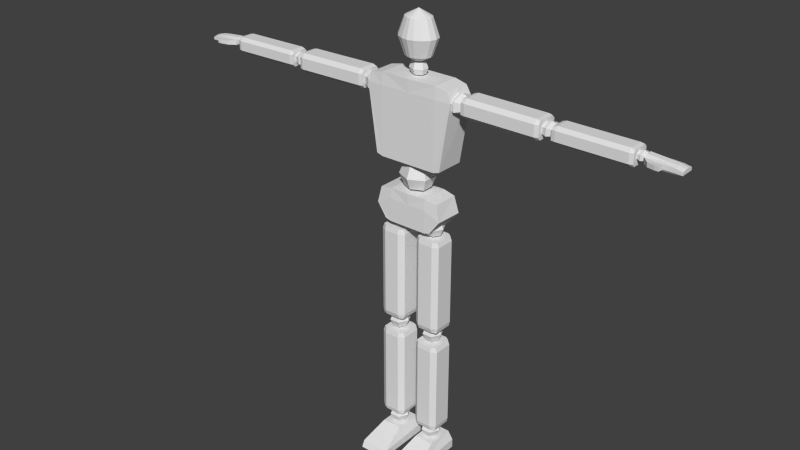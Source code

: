 # Source: player_Idle_Flying.blend  (saved by Blender 2.75.0; exported with 4.5.12 LTS)
import bpy
from mathutils import Matrix  # noqa: F401  (used for matrix-valued properties, if any)

bpy.ops.wm.read_factory_settings(use_empty=True)
scene = bpy.context.scene
scene.name = 'Scene'

# ---- collections
col_collection_1 = bpy.data.collections.new('Collection 1'); scene.collection.children.link(col_collection_1)

# ---- world
world_world = bpy.data.worlds.new('World'); scene.world = world_world
world_world.color = (0.05088, 0.05088, 0.05088)
world_world.use_sun_shadow = False
world_world.sun_shadow_jitter_overblur = 0.0
world_world.cycles.sampling_method = 'MANUAL'
world_world.cycles.sample_map_resolution = 256

# ---- meshes
me_cube_001 = bpy.data.meshes.new('Cube.001')
me_cube_001.from_pydata([(0.7825, -0.9343, -0.9238), (0.9234, -0.8996, 0.7404), (0.7825, -0.2791, -0.9238), (0.9234, -0.3141, 0.7404), (0.6446, -0.2926, 0.7966), (0.6446, -0.9343, -0.9667), (0.6446, -0.2791, -0.9667), (0.6446, -0.916, 0.7966), (1.028, -0.2935, 0.5309), (1.009, -0.9184, 0.5309), (0.6446, -0.9343, 0.5309), (0.6446, -0.2791, 0.5309), (0.2528, -0.4832, -1.038), (0.3422, -0.4327, -1.286), (0.2528, -0.4832, -1.533), (0.2505, -0.731, -1.038), (0.3389, -0.7831, -1.286), (0.2505, -0.731, -1.533), (0.1359, -0.5467, 1.063), (0.1718, -0.5226, 0.946), (0.1359, -0.5467, 0.8287), (0.1349, -0.6647, 1.063), (0.1705, -0.6896, 0.946), (0.1349, -0.6647, 0.8287), (0.5643, -0.9343, -2.311), (0.7022, -0.8996, -1.658), (0.5643, -0.2791, -2.311), (0.7022, -0.3141, -1.658), (0.4293, -0.2926, -1.607), (0.4293, -0.9343, -2.35), (0.4293, -0.2791, -2.35), (0.4293, -0.916, -1.607), (0.8044, -0.2935, -2.017), (0.786, -0.9184, -2.017), (0.4293, -0.9343, -1.847), (0.4293, -0.2791, -1.847), (0.2884, -0.6006, -2.161), (0.2241, -0.6006, -2.316), (0.2884, -0.6006, -2.471), (0.4436, -0.6006, -2.536), (0.366, -0.4465, -2.161), (0.3338, -0.3826, -2.316), (0.366, -0.4465, -2.471), (0.5213, -0.4465, -2.161), (0.5534, -0.3826, -2.316), (0.5213, -0.4465, -2.471), (0.5989, -0.6006, -2.161), (0.6632, -0.6006, -2.316), (0.5989, -0.6006, -2.471), (0.6922, -0.4085, -2.519), (0.5213, -0.7547, -2.161), (0.5534, -0.8186, -2.316), (0.5213, -0.7547, -2.471), (0.7115, -0.4085, -4.653), (0.4436, -0.6006, -2.097), (0.366, -0.7547, -2.161), (0.3338, -0.8186, -2.316), (0.366, -0.7547, -2.471), (0.6922, -0.8304, -2.519), (0.7115, -0.8304, -4.653), (0.1887, -0.3903, -2.519), (0.185, -0.3903, -4.653), (0.1887, -0.8159, -2.519), (0.185, -0.8159, -4.653), (0.6104, -0.8743, -4.653), (0.6104, -0.8888, -2.519), (0.6104, -0.3273, -4.653), (0.6104, -0.3536, -2.519), (0.2743, -0.8888, -2.519), (0.2743, -0.3273, -4.653), (0.2743, -0.8743, -4.653), (0.2743, -0.3536, -2.519), (0.7349, -0.8304, -2.627), (0.7349, -0.4085, -2.627), (0.158, -0.3903, -2.627), (0.158, -0.8159, -2.627), (0.6104, -0.3065, -2.627), (0.6104, -0.9092, -2.627), (0.2743, -0.3065, -2.627), (0.2743, -0.9092, -2.627), (0.7349, -0.8304, -4.549), (0.7349, -0.4085, -4.549), (0.158, -0.3903, -4.549), (0.6104, -0.3065, -4.549), (0.6104, -0.9092, -4.549), (0.2743, -0.3065, -4.549), (0.2743, -0.9092, -4.549), (0.158, -0.8159, -4.549), (0.2326, -0.8983, -7.494), (0.1375, -1.555, -7.906), (0.2884, -0.6006, -4.656), (0.2241, -0.6006, -4.812), (0.2884, -0.6006, -4.967), (0.4436, -0.6006, -5.031), (0.366, -0.4465, -4.656), (0.3338, -0.3826, -4.812), (0.366, -0.4465, -4.967), (0.5213, -0.4465, -4.656), (0.5534, -0.3826, -4.812), (0.5213, -0.4465, -4.967), (0.5989, -0.6006, -4.656), (0.6632, -0.6006, -4.812), (0.5989, -0.6006, -4.967), (0.6922, -0.4085, -5.014), (0.5213, -0.7547, -4.656), (0.5534, -0.8186, -4.812), (0.5213, -0.7547, -4.967), (0.7115, -0.4085, -7.148), (0.4436, -0.6006, -4.592), (0.366, -0.7547, -4.656), (0.3338, -0.8186, -4.812), (0.366, -0.7547, -4.967), (0.6922, -0.8304, -5.014), (0.7115, -0.8304, -7.148), (0.1887, -0.3903, -5.014), (0.185, -0.3903, -7.148), (0.1887, -0.8159, -5.014), (0.185, -0.8159, -7.148), (0.6104, -0.8743, -7.148), (0.6104, -0.8888, -5.014), (0.6104, -0.3273, -7.148), (0.6104, -0.3536, -5.014), (0.2743, -0.8888, -5.014), (0.2743, -0.3273, -7.148), (0.2743, -0.8743, -7.148), (0.2743, -0.3536, -5.014), (0.7349, -0.8304, -5.123), (0.7349, -0.4085, -5.123), (0.158, -0.3903, -5.123), (0.158, -0.8159, -5.123), (0.6104, -0.3065, -5.123), (0.6104, -0.9092, -5.123), (0.2743, -0.3065, -5.123), (0.2743, -0.9092, -5.123), (0.7349, -0.8304, -7.044), (0.7349, -0.4085, -7.044), (0.158, -0.3903, -7.044), (0.6104, -0.3065, -7.044), (0.6104, -0.9092, -7.044), (0.2743, -0.3065, -7.044), (0.2743, -0.9092, -7.044), (0.158, -0.8159, -7.044), (0.2906, -0.6023, -7.148), (0.2263, -0.6023, -7.303), (0.2906, -0.6023, -7.459), (0.4458, -0.6023, -7.523), (0.3682, -0.4482, -7.148), (0.336, -0.3844, -7.303), (0.3682, -0.4482, -7.459), (0.5234, -0.4482, -7.148), (0.5556, -0.3844, -7.303), (0.5234, -0.4482, -7.459), (0.6011, -0.6023, -7.148), (0.6654, -0.6023, -7.303), (0.6011, -0.6023, -7.459), (0.5234, -0.7565, -7.148), (0.5556, -0.8203, -7.303), (0.5234, -0.7565, -7.459), (0.4458, -0.6023, -7.084), (0.3682, -0.7565, -7.148), (0.336, -0.8203, -7.303), (0.3682, -0.7565, -7.459), (0.1375, -0.2616, -7.906), (0.2326, -0.2934, -7.494), (0.7741, -1.555, -7.906), (0.6789, -0.8983, -7.494), (0.7741, -0.2616, -7.906), (0.6789, -0.2934, -7.494), (0.1375, -1.483, -7.762), (0.1375, -0.2616, -7.7), (0.7741, -0.2616, -7.7), (0.7741, -1.483, -7.762), (1.212, -0.4392, 0.6614), (2.922, -0.4392, 0.6598), (1.212, -0.815, 0.6614), (2.922, -0.815, 0.6598), (1.208, -0.4229, 0.2992), (2.918, -0.4229, 0.281), (1.208, -0.8021, 0.2992), (2.918, -0.8021, 0.281), (2.922, -0.8541, 0.587), (1.211, -0.867, 0.6025), (2.922, -0.3668, 0.587), (1.211, -0.3902, 0.6025), (1.208, -0.867, 0.3608), (2.919, -0.3668, 0.3453), (2.919, -0.8541, 0.3453), (1.208, -0.3902, 0.3608), (1.299, -0.815, 0.6913), (1.299, -0.4392, 0.6913), (1.294, -0.4229, 0.2764), (1.294, -0.8021, 0.2764), (1.298, -0.3483, 0.6017), (1.298, -0.8852, 0.6017), (1.295, -0.3483, 0.36), (1.295, -0.8852, 0.36), (2.84, -0.815, 0.6773), (2.84, -0.4392, 0.6773), (2.835, -0.4229, 0.2624), (2.839, -0.3483, 0.5877), (2.839, -0.8852, 0.5877), (2.836, -0.3483, 0.346), (2.836, -0.8852, 0.346), (2.835, -0.8021, 0.2624), (2.886, -0.6103, 0.3554), (3.024, -0.6103, 0.308), (3.163, -0.6103, 0.3531), (3.221, -0.6103, 0.4643), (2.887, -0.4729, 0.4112), (3.025, -0.4161, 0.3869), (3.163, -0.4729, 0.4089), (2.888, -0.4729, 0.5229), (3.027, -0.4161, 0.5449), (3.165, -0.4729, 0.5206), (2.889, -0.6103, 0.5787), (3.028, -0.6103, 0.6238), (3.165, -0.6103, 0.5764), (3.162, -0.4656, 0.6159), (2.888, -0.7476, 0.5229), (3.027, -0.8045, 0.5449), (3.165, -0.7476, 0.5206), (4.784, -0.4656, 0.6144), (2.83, -0.6103, 0.4675), (2.887, -0.7476, 0.4112), (3.025, -0.8045, 0.3869), (3.163, -0.7476, 0.4089), (3.162, -0.7862, 0.6159), (4.784, -0.7862, 0.6144), (3.158, -0.4517, 0.3069), (4.78, -0.4517, 0.2913), (3.158, -0.7752, 0.3069), (4.78, -0.7752, 0.2913), (4.783, -0.8196, 0.5524), (3.161, -0.8306, 0.5656), (4.783, -0.4038, 0.5524), (3.161, -0.4238, 0.5656), (3.159, -0.8306, 0.3594), (4.781, -0.4038, 0.3462), (4.781, -0.8196, 0.3462), (3.159, -0.4238, 0.3594), (3.245, -0.7862, 0.6414), (3.245, -0.4656, 0.6414), (3.24, -0.4517, 0.2874), (3.24, -0.7752, 0.2874), (3.244, -0.388, 0.565), (3.244, -0.8461, 0.565), (3.241, -0.388, 0.3587), (3.241, -0.8461, 0.3587), (4.705, -0.7862, 0.6295), (4.705, -0.4656, 0.6295), (4.701, -0.4517, 0.2754), (4.704, -0.388, 0.553), (4.704, -0.8461, 0.553), (4.702, -0.388, 0.3468), (4.702, -0.8461, 0.3468), (4.701, -0.7752, 0.2754), (0.8875, -0.6103, 0.3148), (1.042, -0.6103, 0.25), (1.198, -0.6103, 0.3117), (1.264, -0.6103, 0.4637), (0.8883, -0.4226, 0.3911), (1.043, -0.3448, 0.358), (1.199, -0.4226, 0.388), (0.8899, -0.4226, 0.5438), (1.046, -0.3448, 0.5738), (1.201, -0.4226, 0.5407), (0.8907, -0.6103, 0.6201), (1.047, -0.6103, 0.6818), (1.201, -0.6103, 0.617), (0.8899, -0.798, 0.5438), (1.046, -0.8757, 0.5738), (1.201, -0.798, 0.5407), (0.8248, -0.6103, 0.4681), (0.8883, -0.798, 0.3911), (1.043, -0.8757, 0.358), (1.199, -0.798, 0.388), (0.08971, -0.3798, 1.956), (0.1426, -0.2823, 1.578), (0.08971, -0.3798, 1.2), (0.198, -0.4351, 1.956), (0.2958, -0.3604, 1.578), (0.198, -0.4351, 1.2), (0.2704, -0.5178, 1.956), (0.3981, -0.4774, 1.578), (0.2704, -0.5178, 1.2), (0.2958, -0.6154, 1.956), (0.4341, -0.6154, 1.578), (0.2958, -0.6154, 1.2), (0.2704, -0.7129, 1.956), (0.3981, -0.7533, 1.578), (0.2704, -0.7129, 1.2), (0.198, -0.7956, 1.956), (0.2958, -0.8703, 1.578), (0.198, -0.7956, 1.2), (0.08971, -0.8509, 1.956), (0.1426, -0.9485, 1.578), (0.08971, -0.8509, 1.2), (5.016, -0.4905, 0.3598), (4.95, -0.5715, 0.5623), (5.353, -0.7505, 0.3598), (5.35, -0.6905, 0.5214), (4.766, -0.6205, 0.3947), (4.859, -0.6205, 0.3628), (4.953, -0.6205, 0.3932), (4.992, -0.6205, 0.4681), (4.767, -0.5279, 0.4323), (4.86, -0.4896, 0.416), (4.953, -0.5279, 0.4308), (4.768, -0.5279, 0.5076), (4.861, -0.4896, 0.5224), (4.954, -0.5279, 0.5061), (4.768, -0.6205, 0.5452), (4.862, -0.6205, 0.5756), (4.955, -0.6205, 0.5437), (4.768, -0.713, 0.5076), (4.861, -0.7513, 0.5224), (4.954, -0.713, 0.5061), (4.729, -0.6205, 0.4703), (4.767, -0.713, 0.4323), (4.86, -0.7513, 0.416), (4.953, -0.713, 0.4308), (5.353, -0.4905, 0.3598), (5.525, -0.6782, 0.5023), (5.35, -0.5715, 0.5273), (5.016, -0.7505, 0.3598), (4.95, -0.6905, 0.5564), (5.525, -0.575, 0.5044), (5.501, -0.7505, 0.3598), (5.501, -0.4905, 0.3598), (5.662, -0.6623, 0.4701), (5.662, -0.5882, 0.4722), (5.616, -0.7505, 0.3598), (5.616, -0.4905, 0.3598), (5.344, -0.77, 0.497), (5.35, -0.4664, 0.4826), (4.944, -0.77, 0.5145), (4.95, -0.4664, 0.4871), (5.525, -0.7746, 0.4776), (5.525, -0.4664, 0.4721), (5.662, -0.7746, 0.4434), (5.662, -0.4664, 0.4434), (5.35, -0.4664, 0.3966), (5.525, -0.4664, 0.4022), (5.662, -0.4664, 0.3839), (5.348, -0.7733, 0.3961), (4.948, -0.7733, 0.4045), (4.95, -0.4664, 0.3966), (5.525, -0.7746, 0.3938), (5.662, -0.7746, 0.3839), (5.095, -0.7733, 0.4014), (5.091, -0.77, 0.5081), (5.348, -0.7733, 0.3961), (5.344, -0.77, 0.497), (4.948, -0.7733, 0.4045), (4.944, -0.77, 0.5145), (5.091, -0.77, 0.5081), (5.095, -0.7733, 0.4014), (4.948, -0.7733, 0.4045), (4.944, -0.77, 0.5145), (5.095, -0.7733, 0.4014), (5.091, -0.77, 0.5081), (5.074, -0.9052, 0.4197), (5.07, -0.9058, 0.5076), (5.167, -0.8154, 0.4173), (5.163, -0.8163, 0.5024), (5.23, -0.9508, 0.4247), (5.227, -0.9536, 0.5125), (5.244, -0.8344, 0.4222), (5.241, -0.8374, 0.5074), (5.312, -0.9607, 0.4272), (5.309, -0.9634, 0.515), (5.326, -0.8442, 0.4247), (5.323, -0.8473, 0.5099), (5.136, -0.77, 0.5061), (5.14, -0.7733, 0.4004), (5.136, -0.77, 0.5061), (5.14, -0.7733, 0.4004), (-0.7825, -0.9343, -0.9238), (-0.9234, -0.8996, 0.7404), (-0.7825, -0.2791, -0.9238), (-0.9234, -0.3141, 0.7404), (0.0, -0.2791, 0.7966), (0.0, -0.2791, -0.9667), (0.0, -0.9343, 0.7966), (0.0, -0.9343, -0.9667), (-0.6446, -0.2926, 0.7966), (-0.6446, -0.9343, -0.9667), (-0.6446, -0.2791, -0.9667), (-0.6446, -0.916, 0.7966), (-1.028, -0.2935, 0.5309), (-1.009, -0.9184, 0.5309), (0.0, -0.9343, 0.5309), (0.0, -0.2791, 0.5309), (-0.6446, -0.9343, 0.5309), (-0.6446, -0.2791, 0.5309), (0.0, -0.3572, -1.038), (0.0, -0.2546, -1.286), (0.0, -0.3572, -1.533), (0.0, -0.8528, -1.533), (0.0, -0.9555, -1.286), (0.0, -0.8528, -1.038), (-0.2528, -0.4832, -1.038), (-0.3422, -0.4327, -1.286), (-0.2528, -0.4832, -1.533), (0.0, -0.605, -0.9351), (-0.2505, -0.731, -1.038), (-0.3389, -0.7831, -1.286), (-0.2505, -0.731, -1.533), (0.0, -0.605, -1.636), (0.0, -0.4867, 1.063), (0.0, -0.4378, 0.946), (0.0, -0.4867, 0.8287), (0.0, -0.7228, 0.8287), (0.0, -0.7717, 0.946), (0.0, -0.7228, 1.063), (-0.1359, -0.5467, 1.063), (-0.1718, -0.5226, 0.946), (-0.1359, -0.5467, 0.8287), (0.0, -0.6047, 1.112), (-0.1349, -0.6647, 1.063), (-0.1705, -0.6896, 0.946), (-0.1349, -0.6647, 0.8287), (0.0, -0.6047, 0.7801), (-0.5643, -0.9343, -2.311), (-0.7022, -0.8996, -1.658), (-0.5643, -0.2791, -2.311), (-0.7022, -0.3141, -1.658), (0.0, -0.2791, -1.607), (0.0, -0.2791, -2.35), (0.0, -0.9343, -1.607), (0.0, -0.9343, -2.35), (-0.4293, -0.2926, -1.607), (-0.4293, -0.9343, -2.35), (-0.4293, -0.2791, -2.35), (-0.4293, -0.916, -1.607), (-0.8044, -0.2935, -2.017), (-0.786, -0.9184, -2.017), (0.0, -0.9343, -1.847), (0.0, -0.2791, -1.847), (-0.4293, -0.9343, -1.847), (-0.4293, -0.2791, -1.847), (-0.2884, -0.6006, -2.161), (-0.2241, -0.6006, -2.316), (-0.2884, -0.6006, -2.471), (-0.4436, -0.6006, -2.536), (-0.366, -0.4465, -2.161), (-0.3338, -0.3826, -2.316), (-0.366, -0.4465, -2.471), (-0.5213, -0.4465, -2.161), (-0.5534, -0.3826, -2.316), (-0.5213, -0.4465, -2.471), (-0.5989, -0.6006, -2.161), (-0.6632, -0.6006, -2.316), (-0.5989, -0.6006, -2.471), (-0.6922, -0.4085, -2.519), (-0.5213, -0.7547, -2.161), (-0.5534, -0.8186, -2.316), (-0.5213, -0.7547, -2.471), (-0.7115, -0.4085, -4.653), (-0.4436, -0.6006, -2.097), (-0.366, -0.7547, -2.161), (-0.3338, -0.8186, -2.316), (-0.366, -0.7547, -2.471), (-0.6922, -0.8304, -2.519), (-0.7115, -0.8304, -4.653), (-0.1887, -0.3903, -2.519), (-0.185, -0.3903, -4.653), (-0.1887, -0.8159, -2.519), (-0.185, -0.8159, -4.653), (-0.6104, -0.8743, -4.653), (-0.6104, -0.8888, -2.519), (-0.6104, -0.3273, -4.653), (-0.6104, -0.3536, -2.519), (-0.2743, -0.8888, -2.519), (-0.2743, -0.3273, -4.653), (-0.2743, -0.8743, -4.653), (-0.2743, -0.3536, -2.519), (-0.7349, -0.8304, -2.627), (-0.7349, -0.4085, -2.627), (-0.158, -0.3903, -2.627), (-0.158, -0.8159, -2.627), (-0.6104, -0.3065, -2.627), (-0.6104, -0.9092, -2.627), (-0.2743, -0.3065, -2.627), (-0.2743, -0.9092, -2.627), (-0.7349, -0.8304, -4.549), (-0.7349, -0.4085, -4.549), (-0.158, -0.3903, -4.549), (-0.6104, -0.3065, -4.549), (-0.6104, -0.9092, -4.549), (-0.2743, -0.3065, -4.549), (-0.2743, -0.9092, -4.549), (-0.158, -0.8159, -4.549), (-0.2326, -0.8983, -7.494), (-0.1375, -1.555, -7.906), (-0.2884, -0.6006, -4.656), (-0.2241, -0.6006, -4.812), (-0.2884, -0.6006, -4.967), (-0.4436, -0.6006, -5.031), (-0.366, -0.4465, -4.656), (-0.3338, -0.3826, -4.812), (-0.366, -0.4465, -4.967), (-0.5213, -0.4465, -4.656), (-0.5534, -0.3826, -4.812), (-0.5213, -0.4465, -4.967), (-0.5989, -0.6006, -4.656), (-0.6632, -0.6006, -4.812), (-0.5989, -0.6006, -4.967), (-0.6922, -0.4085, -5.014), (-0.5213, -0.7547, -4.656), (-0.5534, -0.8186, -4.812), (-0.5213, -0.7547, -4.967), (-0.7115, -0.4085, -7.148), (-0.4436, -0.6006, -4.592), (-0.366, -0.7547, -4.656), (-0.3338, -0.8186, -4.812), (-0.366, -0.7547, -4.967), (-0.6922, -0.8304, -5.014), (-0.7115, -0.8304, -7.148), (-0.1887, -0.3903, -5.014), (-0.185, -0.3903, -7.148), (-0.1887, -0.8159, -5.014), (-0.185, -0.8159, -7.148), (-0.6104, -0.8743, -7.148), (-0.6104, -0.8888, -5.014), (-0.6104, -0.3273, -7.148), (-0.6104, -0.3536, -5.014), (-0.2743, -0.8888, -5.014), (-0.2743, -0.3273, -7.148), (-0.2743, -0.8743, -7.148), (-0.2743, -0.3536, -5.014), (-0.7349, -0.8304, -5.123), (-0.7349, -0.4085, -5.123), (-0.158, -0.3903, -5.123), (-0.158, -0.8159, -5.123), (-0.6104, -0.3065, -5.123), (-0.6104, -0.9092, -5.123), (-0.2743, -0.3065, -5.123), (-0.2743, -0.9092, -5.123), (-0.7349, -0.8304, -7.044), (-0.7349, -0.4085, -7.044), (-0.158, -0.3903, -7.044), (-0.6104, -0.3065, -7.044), (-0.6104, -0.9092, -7.044), (-0.2743, -0.3065, -7.044), (-0.2743, -0.9092, -7.044), (-0.158, -0.8159, -7.044), (-0.2906, -0.6023, -7.148), (-0.2263, -0.6023, -7.303), (-0.2906, -0.6023, -7.459), (-0.4458, -0.6023, -7.523), (-0.3682, -0.4482, -7.148), (-0.336, -0.3844, -7.303), (-0.3682, -0.4482, -7.459), (-0.5234, -0.4482, -7.148), (-0.5556, -0.3844, -7.303), (-0.5234, -0.4482, -7.459), (-0.6011, -0.6023, -7.148), (-0.6654, -0.6023, -7.303), (-0.6011, -0.6023, -7.459), (-0.5234, -0.7565, -7.148), (-0.5556, -0.8203, -7.303), (-0.5234, -0.7565, -7.459), (-0.4458, -0.6023, -7.084), (-0.3682, -0.7565, -7.148), (-0.336, -0.8203, -7.303), (-0.3682, -0.7565, -7.459), (-0.1375, -0.2616, -7.906), (-0.2326, -0.2934, -7.494), (-0.7741, -1.555, -7.906), (-0.6789, -0.8983, -7.494), (-0.7741, -0.2616, -7.906), (-0.6789, -0.2934, -7.494), (-0.1375, -1.483, -7.762), (-0.1375, -0.2616, -7.7), (-0.7741, -0.2616, -7.7), (-0.7741, -1.483, -7.762), (-1.212, -0.4392, 0.6614), (-2.922, -0.4392, 0.6598), (-1.212, -0.815, 0.6614), (-2.922, -0.815, 0.6598), (-1.208, -0.4229, 0.2992), (-2.918, -0.4229, 0.281), (-1.208, -0.8021, 0.2992), (-2.918, -0.8021, 0.281), (-2.922, -0.8541, 0.587), (-1.211, -0.867, 0.6025), (-2.922, -0.3668, 0.587), (-1.211, -0.3902, 0.6025), (-1.208, -0.867, 0.3608), (-2.919, -0.3668, 0.3453), (-2.919, -0.8541, 0.3453), (-1.208, -0.3902, 0.3608), (-1.299, -0.815, 0.6913), (-1.299, -0.4392, 0.6913), (-1.294, -0.4229, 0.2764), (-1.294, -0.8021, 0.2764), (-1.298, -0.3483, 0.6017), (-1.298, -0.8852, 0.6017), (-1.295, -0.3483, 0.36), (-1.295, -0.8852, 0.36), (-2.84, -0.815, 0.6773), (-2.84, -0.4392, 0.6773), (-2.835, -0.4229, 0.2624), (-2.839, -0.3483, 0.5877), (-2.839, -0.8852, 0.5877), (-2.836, -0.3483, 0.346), (-2.836, -0.8852, 0.346), (-2.835, -0.8021, 0.2624), (-2.886, -0.6103, 0.3554), (-3.024, -0.6103, 0.308), (-3.163, -0.6103, 0.3531), (-3.221, -0.6103, 0.4643), (-2.887, -0.4729, 0.4112), (-3.025, -0.4161, 0.3869), (-3.163, -0.4729, 0.4089), (-2.888, -0.4729, 0.5229), (-3.027, -0.4161, 0.5449), (-3.165, -0.4729, 0.5206), (-2.889, -0.6103, 0.5787), (-3.028, -0.6103, 0.6238), (-3.165, -0.6103, 0.5764), (-3.162, -0.4656, 0.6159), (-2.888, -0.7476, 0.5229), (-3.027, -0.8045, 0.5449), (-3.165, -0.7476, 0.5206), (-4.784, -0.4656, 0.6144), (-2.83, -0.6103, 0.4675), (-2.887, -0.7476, 0.4112), (-3.025, -0.8045, 0.3869), (-3.163, -0.7476, 0.4089), (-3.162, -0.7862, 0.6159), (-4.784, -0.7862, 0.6144), (-3.158, -0.4517, 0.3069), (-4.78, -0.4517, 0.2913), (-3.158, -0.7752, 0.3069), (-4.78, -0.7752, 0.2913), (-4.783, -0.8196, 0.5524), (-3.161, -0.8306, 0.5656), (-4.783, -0.4038, 0.5524), (-3.161, -0.4238, 0.5656), (-3.159, -0.8306, 0.3594), (-4.781, -0.4038, 0.3462), (-4.781, -0.8196, 0.3462), (-3.159, -0.4238, 0.3594), (-3.245, -0.7862, 0.6414), (-3.245, -0.4656, 0.6414), (-3.24, -0.4517, 0.2874), (-3.24, -0.7752, 0.2874), (-3.244, -0.388, 0.565), (-3.244, -0.8461, 0.565), (-3.241, -0.388, 0.3587), (-3.241, -0.8461, 0.3587), (-4.705, -0.7862, 0.6295), (-4.705, -0.4656, 0.6295), (-4.701, -0.4517, 0.2754), (-4.704, -0.388, 0.553), (-4.704, -0.8461, 0.553), (-4.702, -0.388, 0.3468), (-4.702, -0.8461, 0.3468), (-4.701, -0.7752, 0.2754), (-0.8875, -0.6103, 0.3148), (-1.042, -0.6103, 0.25), (-1.198, -0.6103, 0.3117), (-1.264, -0.6103, 0.4637), (-0.8883, -0.4226, 0.3911), (-1.043, -0.3448, 0.358), (-1.199, -0.4226, 0.388), (-0.8899, -0.4226, 0.5438), (-1.046, -0.3448, 0.5738), (-1.201, -0.4226, 0.5407), (-0.8907, -0.6103, 0.6201), (-1.047, -0.6103, 0.6818), (-1.201, -0.6103, 0.617), (-0.8899, -0.798, 0.5438), (-1.046, -0.8757, 0.5738), (-1.201, -0.798, 0.5407), (-0.8248, -0.6103, 0.4681), (-0.8883, -0.798, 0.3911), (-1.043, -0.8757, 0.358), (-1.199, -0.798, 0.388), (0.0, -0.3604, 1.956), (0.0, -0.2548, 1.578), (0.0, -0.3604, 1.2), (-0.08971, -0.3798, 1.956), (-0.1426, -0.2823, 1.578), (-0.08971, -0.3798, 1.2), (-0.198, -0.4351, 1.956), (-0.2958, -0.3604, 1.578), (-0.198, -0.4351, 1.2), (-0.2704, -0.5178, 1.956), (-0.3981, -0.4774, 1.578), (-0.2704, -0.5178, 1.2), (-0.2958, -0.6154, 1.956), (-0.4341, -0.6154, 1.578), (-0.2958, -0.6154, 1.2), (-0.2704, -0.7129, 1.956), (-0.3981, -0.7533, 1.578), (-0.2704, -0.7129, 1.2), (-0.198, -0.7956, 1.956), (-0.2958, -0.8703, 1.578), (-0.198, -0.7956, 1.2), (0.0, -0.6154, 1.043), (-0.08971, -0.8509, 1.956), (-0.1426, -0.9485, 1.578), (-0.08971, -0.8509, 1.2), (0.0, -0.8703, 1.956), (0.0, -0.9759, 1.578), (0.0, -0.8703, 1.2), (0.0, -0.6154, 2.112), (-5.003, -0.4905, 0.3598), (-4.937, -0.5715, 0.5623), (-5.341, -0.7505, 0.3598), (-5.337, -0.6905, 0.5214), (-4.762, -0.6205, 0.3947), (-4.854, -0.6205, 0.3628), (-4.948, -0.6205, 0.3932), (-4.988, -0.6205, 0.4681), (-4.762, -0.5279, 0.4323), (-4.855, -0.4896, 0.416), (-4.949, -0.5279, 0.4308), (-4.763, -0.5279, 0.5076), (-4.856, -0.4896, 0.5224), (-4.949, -0.5279, 0.5061), (-4.764, -0.6205, 0.5452), (-4.857, -0.6205, 0.5756), (-4.95, -0.6205, 0.5437), (-4.763, -0.713, 0.5076), (-4.856, -0.7513, 0.5224), (-4.949, -0.713, 0.5061), (-4.724, -0.6205, 0.4703), (-4.762, -0.713, 0.4323), (-4.855, -0.7513, 0.416), (-4.949, -0.713, 0.4308), (-5.341, -0.4905, 0.3598), (-5.513, -0.6782, 0.5023), (-5.337, -0.5715, 0.5273), (-5.003, -0.7505, 0.3598), (-4.937, -0.6905, 0.5564), (-5.513, -0.575, 0.5044), (-5.489, -0.7505, 0.3598), (-5.489, -0.4905, 0.3598), (-5.649, -0.6623, 0.4701), (-5.649, -0.5882, 0.4722), (-5.604, -0.7505, 0.3598), (-5.604, -0.4905, 0.3598), (-5.332, -0.77, 0.497), (-5.337, -0.4664, 0.4826), (-4.932, -0.77, 0.5145), (-4.937, -0.4664, 0.4871), (-5.513, -0.7746, 0.4776), (-5.513, -0.4664, 0.4721), (-5.649, -0.7746, 0.4434), (-5.649, -0.4664, 0.4434), (-5.337, -0.4664, 0.3966), (-5.513, -0.4664, 0.4022), (-5.649, -0.4664, 0.3839), (-5.336, -0.7733, 0.3961), (-4.936, -0.7733, 0.4045), (-4.937, -0.4664, 0.3966), (-5.513, -0.7746, 0.3938), (-5.649, -0.7746, 0.3839), (-5.083, -0.7733, 0.4014), (-5.079, -0.77, 0.5081), (-5.336, -0.7733, 0.3961), (-5.332, -0.77, 0.497), (-4.936, -0.7733, 0.4045), (-4.932, -0.77, 0.5145), (-5.079, -0.77, 0.5081), (-5.083, -0.7733, 0.4014), (-4.936, -0.7733, 0.4045), (-4.932, -0.77, 0.5145), (-5.083, -0.7733, 0.4014), (-5.079, -0.77, 0.5081), (-5.061, -0.9052, 0.4197), (-5.058, -0.9058, 0.5076), (-5.154, -0.8154, 0.4173), (-5.15, -0.8163, 0.5024), (-5.217, -0.9508, 0.4247), (-5.214, -0.9536, 0.5125), (-5.231, -0.8344, 0.4222), (-5.228, -0.8374, 0.5074), (-5.299, -0.9607, 0.4272), (-5.296, -0.9634, 0.515), (-5.313, -0.8442, 0.4247), (-5.31, -0.8473, 0.5099), (-5.124, -0.77, 0.5061), (-5.128, -0.7733, 0.4004), (-5.124, -0.77, 0.5061), (-5.128, -0.7733, 0.4004)], [], [(11, 8, 2, 6), (8, 9, 0, 2), (5, 6, 2, 0), (7, 4, 381, 383), (10, 391, 384, 5), (9, 10, 5, 0), (1, 3, 4, 7), (384, 382, 6, 5), (392, 11, 6, 382), (381, 4, 11, 392), (1, 7, 10, 9), (7, 383, 391, 10), (3, 1, 9, 8), (4, 3, 8, 11), (14, 13, 16, 17), (13, 12, 15, 16), (397, 396, 13, 14), (396, 395, 12, 13), (15, 404, 400), (408, 17, 398), (16, 15, 400, 399), (17, 16, 399, 398), (12, 404, 15), (408, 14, 17), (408, 397, 14), (395, 404, 12), (20, 19, 22, 23), (19, 18, 21, 22), (411, 410, 19, 20), (410, 409, 18, 19), (21, 418, 414), (422, 23, 412), (22, 21, 414, 413), (23, 22, 413, 412), (18, 418, 21), (422, 20, 23), (422, 411, 20), (409, 418, 18), (35, 32, 26, 30), (32, 33, 24, 26), (29, 30, 26, 24), (31, 28, 427, 429), (34, 437, 430, 29), (33, 34, 29, 24), (25, 27, 28, 31), (430, 428, 30, 29), (438, 35, 30, 428), (427, 28, 35, 438), (25, 31, 34, 33), (31, 429, 437, 34), (28, 27, 32, 35), (38, 37, 41, 42), (37, 36, 40, 41), (41, 40, 43, 44), (42, 41, 44, 45), (44, 43, 46, 47), (45, 44, 47, 48), (48, 47, 51, 52), (47, 46, 50, 51), (52, 51, 56, 57), (68, 71, 60, 62), (64, 66, 53, 59), (51, 50, 55, 56), (86, 87, 63, 70), (81, 80, 59, 53), (83, 81, 53, 66), (87, 82, 61, 63), (36, 54, 40), (39, 38, 42), (39, 42, 45), (40, 54, 43), (43, 54, 46), (39, 45, 48), (46, 54, 50), (39, 48, 52), (50, 54, 55), (39, 52, 57), (57, 56, 37, 38), (55, 54, 36), (39, 57, 38), (56, 55, 36, 37), (85, 83, 66, 69), (80, 84, 64, 59), (70, 69, 66, 64), (58, 49, 67, 65), (63, 61, 69, 70), (82, 85, 69, 61), (84, 86, 70, 64), (65, 67, 71, 68), (65, 68, 79, 77), (60, 71, 78, 74), (58, 65, 77, 72), (71, 67, 76, 78), (62, 60, 74, 75), (67, 49, 73, 76), (49, 58, 72, 73), (68, 62, 75, 79), (77, 79, 86, 84), (74, 78, 85, 82), (72, 77, 84, 80), (78, 76, 83, 85), (75, 74, 82, 87), (76, 73, 81, 83), (73, 72, 80, 81), (79, 75, 87, 86), (92, 91, 95, 96), (91, 90, 94, 95), (95, 94, 97, 98), (96, 95, 98, 99), (98, 97, 100, 101), (99, 98, 101, 102), (102, 101, 105, 106), (101, 100, 104, 105), (106, 105, 110, 111), (122, 125, 114, 116), (118, 120, 107, 113), (105, 104, 109, 110), (140, 141, 117, 124), (135, 134, 113, 107), (137, 135, 107, 120), (141, 136, 115, 117), (90, 108, 94), (93, 92, 96), (93, 96, 99), (94, 108, 97), (97, 108, 100), (93, 99, 102), (100, 108, 104), (93, 102, 106), (104, 108, 109), (93, 106, 111), (111, 110, 91, 92), (109, 108, 90), (93, 111, 92), (110, 109, 90, 91), (139, 137, 120, 123), (134, 138, 118, 113), (124, 123, 120, 118), (112, 103, 121, 119), (117, 115, 123, 124), (136, 139, 123, 115), (138, 140, 124, 118), (119, 121, 125, 122), (119, 122, 133, 131), (114, 125, 132, 128), (112, 119, 131, 126), (125, 121, 130, 132), (116, 114, 128, 129), (121, 103, 127, 130), (103, 112, 126, 127), (122, 116, 129, 133), (131, 133, 140, 138), (128, 132, 139, 136), (126, 131, 138, 134), (132, 130, 137, 139), (129, 128, 136, 141), (130, 127, 135, 137), (127, 126, 134, 135), (133, 129, 141, 140), (144, 143, 147, 148), (143, 142, 146, 147), (147, 146, 149, 150), (148, 147, 150, 151), (150, 149, 152, 153), (151, 150, 153, 154), (154, 153, 156, 157), (153, 152, 155, 156), (157, 156, 160, 161), (156, 155, 159, 160), (142, 158, 146), (145, 144, 148), (145, 148, 151), (146, 158, 149), (149, 158, 152), (145, 151, 154), (152, 158, 155), (145, 154, 157), (155, 158, 159), (145, 157, 161), (161, 160, 143, 144), (159, 158, 142), (145, 161, 144), (160, 159, 142, 143), (168, 169, 162, 89), (169, 170, 166, 162), (170, 171, 164, 166), (171, 168, 89, 164), (89, 162, 166, 164), (165, 167, 163, 88), (165, 88, 168, 171), (167, 165, 171, 170), (163, 167, 170, 169), (88, 163, 169, 168), (27, 25, 33, 32), (184, 187, 176, 178), (180, 182, 173, 175), (202, 203, 179, 186), (197, 196, 175, 173), (199, 197, 173, 182), (203, 198, 177, 179), (201, 199, 182, 185), (196, 200, 180, 175), (186, 185, 182, 180), (174, 172, 183, 181), (179, 177, 185, 186), (198, 201, 185, 177), (200, 202, 186, 180), (181, 184, 195, 193), (176, 187, 194, 190), (174, 181, 193, 188), (187, 183, 192, 194), (178, 176, 190, 191), (183, 172, 189, 192), (172, 174, 188, 189), (184, 178, 191, 195), (193, 195, 202, 200), (190, 194, 201, 198), (188, 193, 200, 196), (194, 192, 199, 201), (191, 190, 198, 203), (192, 189, 197, 199), (189, 188, 196, 197), (195, 191, 203, 202), (206, 205, 209, 210), (205, 204, 208, 209), (209, 208, 211, 212), (210, 209, 212, 213), (212, 211, 214, 215), (213, 212, 215, 216), (216, 215, 219, 220), (215, 214, 218, 219), (220, 219, 224, 225), (236, 239, 228, 230), (232, 234, 221, 227), (219, 218, 223, 224), (254, 255, 231, 238), (249, 248, 227, 221), (251, 249, 221, 234), (255, 250, 229, 231), (204, 222, 208), (207, 206, 210), (207, 210, 213), (208, 222, 211), (211, 222, 214), (207, 213, 216), (214, 222, 218), (207, 216, 220), (218, 222, 223), (207, 220, 225), (225, 224, 205, 206), (223, 222, 204), (207, 225, 206), (224, 223, 204, 205), (253, 251, 234, 237), (248, 252, 232, 227), (226, 217, 235, 233), (231, 229, 237, 238), (250, 253, 237, 229), (252, 254, 238, 232), (233, 235, 239, 236), (233, 236, 247, 245), (228, 239, 246, 242), (226, 233, 245, 240), (239, 235, 244, 246), (230, 228, 242, 243), (235, 217, 241, 244), (217, 226, 240, 241), (236, 230, 243, 247), (245, 247, 254, 252), (242, 246, 253, 250), (240, 245, 252, 248), (246, 244, 251, 253), (243, 242, 250, 255), (244, 241, 249, 251), (241, 240, 248, 249), (247, 243, 255, 254), (258, 257, 261, 262), (257, 256, 260, 261), (261, 260, 263, 264), (262, 261, 264, 265), (264, 263, 266, 267), (265, 264, 267, 268), (268, 267, 270, 271), (267, 266, 269, 270), (271, 270, 274, 275), (270, 269, 273, 274), (256, 272, 260), (259, 258, 262), (259, 262, 265), (260, 272, 263), (263, 272, 266), (259, 265, 268), (266, 272, 269), (259, 268, 271), (269, 272, 273), (259, 271, 275), (275, 274, 257, 258), (273, 272, 256), (259, 275, 258), (274, 273, 256, 257), (682, 681, 276, 277), (683, 682, 277, 278), (277, 276, 279, 280), (278, 277, 280, 281), (280, 279, 282, 283), (281, 280, 283, 284), (284, 283, 286, 287), (283, 282, 285, 286), (287, 286, 289, 290), (286, 285, 288, 289), (290, 289, 292, 293), (289, 288, 291, 292), (293, 292, 295, 296), (292, 291, 294, 295), (296, 295, 707, 708), (295, 294, 706, 707), (702, 683, 278), (681, 709, 276), (702, 278, 281), (276, 709, 279), (279, 709, 282), (702, 281, 284), (282, 709, 285), (702, 284, 287), (285, 709, 288), (702, 287, 290), (288, 709, 291), (702, 290, 293), (291, 709, 294), (702, 293, 296), (294, 709, 706), (702, 296, 708), (238, 237, 234, 232), (333, 337, 322, 300), (303, 302, 306, 307), (302, 301, 305, 306), (306, 305, 308, 309), (307, 306, 309, 310), (309, 308, 311, 312), (310, 309, 312, 313), (313, 312, 315, 316), (312, 311, 314, 315), (316, 315, 319, 320), (315, 314, 318, 319), (301, 317, 305), (304, 303, 307), (304, 307, 310), (305, 317, 308), (308, 317, 311), (304, 310, 313), (311, 317, 314), (304, 313, 316), (314, 317, 318), (304, 316, 320), (320, 319, 302, 303), (318, 317, 301), (304, 320, 303), (319, 318, 301, 302), (333, 300, 325, 335, 350, 373), (335, 325, 298, 336), (336, 298, 323, 334), (323, 298, 325, 300), (297, 321, 299, 324), (322, 329, 330, 326), (341, 342, 328, 321), (321, 328, 327, 299), (300, 322, 326, 323), (340, 330, 329, 339), (342, 343, 332, 328), (337, 339, 329, 322), (328, 332, 331, 327), (347, 348, 339, 337), (326, 330, 340, 338), (343, 340, 339, 348), (323, 326, 338, 334), (346, 336, 334, 341), (345, 335, 336, 346), (374, 376, 356, 349), (344, 347, 337, 333), (299, 327, 347, 344), (299, 344, 374, 349, 345, 324), (324, 345, 346, 297), (297, 346, 341, 321), (332, 343, 348, 331), (327, 331, 348, 347), (338, 340, 343, 342), (334, 338, 342, 341), (373, 375, 352, 333), (354, 358, 360, 355), (349, 356, 353, 345), (345, 353, 354, 335), (335, 354, 355, 350), (333, 352, 351, 344), (353, 357, 358, 354), (356, 359, 357, 353), (364, 368, 367, 363), (357, 361, 362, 358), (351, 352, 375, 376), (360, 358, 362, 364, 375, 355), (366, 370, 372, 368), (363, 367, 365, 361), (362, 366, 368, 364), (361, 365, 366, 362), (371, 372, 370, 369), (365, 369, 370, 366), (368, 372, 371, 367), (367, 371, 369, 365), (350, 355, 375, 373), (344, 351, 376, 374), (359, 376, 363, 361, 357), (364, 363, 376, 375), (187, 184, 181, 183), (394, 387, 379, 389), (389, 379, 377, 390), (386, 377, 379, 387), (388, 383, 381, 385), (393, 386, 384, 391), (390, 377, 386, 393), (378, 388, 385, 380), (384, 386, 387, 382), (392, 382, 387, 394), (381, 392, 394, 385), (378, 390, 393, 388), (388, 393, 391, 383), (380, 389, 390, 378), (385, 394, 389, 380), (403, 407, 406, 402), (402, 406, 405, 401), (397, 403, 402, 396), (396, 402, 401, 395), (405, 400, 404), (408, 398, 407), (406, 399, 400, 405), (407, 398, 399, 406), (401, 405, 404), (408, 407, 403), (408, 403, 397), (395, 401, 404), (417, 421, 420, 416), (416, 420, 419, 415), (411, 417, 416, 410), (410, 416, 415, 409), (419, 414, 418), (422, 412, 421), (420, 413, 414, 419), (421, 412, 413, 420), (415, 419, 418), (422, 421, 417), (422, 417, 411), (409, 415, 418), (440, 433, 425, 435), (435, 425, 423, 436), (432, 423, 425, 433), (434, 429, 427, 431), (439, 432, 430, 437), (436, 423, 432, 439), (424, 434, 431, 426), (430, 432, 433, 428), (438, 428, 433, 440), (427, 438, 440, 431), (424, 436, 439, 434), (434, 439, 437, 429), (431, 440, 435, 426), (443, 447, 446, 442), (442, 446, 445, 441), (446, 449, 448, 445), (447, 450, 449, 446), (449, 452, 451, 448), (450, 453, 452, 449), (453, 457, 456, 452), (452, 456, 455, 451), (457, 462, 461, 456), (473, 467, 465, 476), (469, 464, 458, 471), (456, 461, 460, 455), (491, 475, 468, 492), (486, 458, 464, 485), (488, 471, 458, 486), (492, 468, 466, 487), (441, 445, 459), (444, 447, 443), (444, 450, 447), (445, 448, 459), (448, 451, 459), (444, 453, 450), (451, 455, 459), (444, 457, 453), (455, 460, 459), (444, 462, 457), (462, 443, 442, 461), (460, 441, 459), (444, 443, 462), (461, 442, 441, 460), (490, 474, 471, 488), (485, 464, 469, 489), (475, 469, 471, 474), (463, 470, 472, 454), (468, 475, 474, 466), (487, 466, 474, 490), (489, 469, 475, 491), (470, 473, 476, 472), (470, 482, 484, 473), (465, 479, 483, 476), (463, 477, 482, 470), (476, 483, 481, 472), (467, 480, 479, 465), (472, 481, 478, 454), (454, 478, 477, 463), (473, 484, 480, 467), (482, 489, 491, 484), (479, 487, 490, 483), (477, 485, 489, 482), (483, 490, 488, 481), (480, 492, 487, 479), (481, 488, 486, 478), (478, 486, 485, 477), (484, 491, 492, 480), (497, 501, 500, 496), (496, 500, 499, 495), (500, 503, 502, 499), (501, 504, 503, 500), (503, 506, 505, 502), (504, 507, 506, 503), (507, 511, 510, 506), (506, 510, 509, 505), (511, 516, 515, 510), (527, 521, 519, 530), (523, 518, 512, 525), (510, 515, 514, 509), (545, 529, 522, 546), (540, 512, 518, 539), (542, 525, 512, 540), (546, 522, 520, 541), (495, 499, 513), (498, 501, 497), (498, 504, 501), (499, 502, 513), (502, 505, 513), (498, 507, 504), (505, 509, 513), (498, 511, 507), (509, 514, 513), (498, 516, 511), (516, 497, 496, 515), (514, 495, 513), (498, 497, 516), (515, 496, 495, 514), (544, 528, 525, 542), (539, 518, 523, 543), (529, 523, 525, 528), (517, 524, 526, 508), (522, 529, 528, 520), (541, 520, 528, 544), (543, 523, 529, 545), (524, 527, 530, 526), (524, 536, 538, 527), (519, 533, 537, 530), (517, 531, 536, 524), (530, 537, 535, 526), (521, 534, 533, 519), (526, 535, 532, 508), (508, 532, 531, 517), (527, 538, 534, 521), (536, 543, 545, 538), (533, 541, 544, 537), (531, 539, 543, 536), (537, 544, 542, 535), (534, 546, 541, 533), (535, 542, 540, 532), (532, 540, 539, 531), (538, 545, 546, 534), (549, 553, 552, 548), (548, 552, 551, 547), (552, 555, 554, 551), (553, 556, 555, 552), (555, 558, 557, 554), (556, 559, 558, 555), (559, 562, 561, 558), (558, 561, 560, 557), (562, 566, 565, 561), (561, 565, 564, 560), (547, 551, 563), (550, 553, 549), (550, 556, 553), (551, 554, 563), (554, 557, 563), (550, 559, 556), (557, 560, 563), (550, 562, 559), (560, 564, 563), (550, 566, 562), (566, 549, 548, 565), (564, 547, 563), (550, 549, 566), (565, 548, 547, 564), (573, 494, 567, 574), (574, 567, 571, 575), (575, 571, 569, 576), (576, 569, 494, 573), (494, 569, 571, 567), (570, 493, 568, 572), (570, 576, 573, 493), (572, 575, 576, 570), (568, 574, 575, 572), (493, 573, 574, 568), (426, 435, 436, 424), (589, 583, 581, 592), (585, 580, 578, 587), (607, 591, 584, 608), (602, 578, 580, 601), (604, 587, 578, 602), (608, 584, 582, 603), (606, 590, 587, 604), (601, 580, 585, 605), (591, 585, 587, 590), (579, 586, 588, 577), (584, 591, 590, 582), (603, 582, 590, 606), (605, 585, 591, 607), (586, 598, 600, 589), (581, 595, 599, 592), (579, 593, 598, 586), (592, 599, 597, 588), (583, 596, 595, 581), (588, 597, 594, 577), (577, 594, 593, 579), (589, 600, 596, 583), (598, 605, 607, 600), (595, 603, 606, 599), (593, 601, 605, 598), (599, 606, 604, 597), (596, 608, 603, 595), (597, 604, 602, 594), (594, 602, 601, 593), (600, 607, 608, 596), (611, 615, 614, 610), (610, 614, 613, 609), (614, 617, 616, 613), (615, 618, 617, 614), (617, 620, 619, 616), (618, 621, 620, 617), (621, 625, 624, 620), (620, 624, 623, 619), (625, 630, 629, 624), (641, 635, 633, 644), (637, 632, 626, 639), (624, 629, 628, 623), (659, 643, 636, 660), (654, 626, 632, 653), (656, 639, 626, 654), (660, 636, 634, 655), (609, 613, 627), (612, 615, 611), (612, 618, 615), (613, 616, 627), (616, 619, 627), (612, 621, 618), (619, 623, 627), (612, 625, 621), (623, 628, 627), (612, 630, 625), (630, 611, 610, 629), (628, 609, 627), (612, 611, 630), (629, 610, 609, 628), (658, 642, 639, 656), (653, 632, 637, 657), (631, 638, 640, 622), (636, 643, 642, 634), (655, 634, 642, 658), (657, 637, 643, 659), (638, 641, 644, 640), (638, 650, 652, 641), (633, 647, 651, 644), (631, 645, 650, 638), (644, 651, 649, 640), (635, 648, 647, 633), (640, 649, 646, 622), (622, 646, 645, 631), (641, 652, 648, 635), (650, 657, 659, 652), (647, 655, 658, 651), (645, 653, 657, 650), (651, 658, 656, 649), (648, 660, 655, 647), (649, 656, 654, 646), (646, 654, 653, 645), (652, 659, 660, 648), (663, 667, 666, 662), (662, 666, 665, 661), (666, 669, 668, 665), (667, 670, 669, 666), (669, 672, 671, 668), (670, 673, 672, 669), (673, 676, 675, 672), (672, 675, 674, 671), (676, 680, 679, 675), (675, 679, 678, 674), (661, 665, 677), (664, 667, 663), (664, 670, 667), (665, 668, 677), (668, 671, 677), (664, 673, 670), (671, 674, 677), (664, 676, 673), (674, 678, 677), (664, 680, 676), (680, 663, 662, 679), (678, 661, 677), (664, 663, 680), (679, 662, 661, 678), (682, 685, 684, 681), (683, 686, 685, 682), (685, 688, 687, 684), (686, 689, 688, 685), (688, 691, 690, 687), (689, 692, 691, 688), (692, 695, 694, 691), (691, 694, 693, 690), (695, 698, 697, 694), (694, 697, 696, 693), (698, 701, 700, 697), (697, 700, 699, 696), (701, 705, 704, 700), (700, 704, 703, 699), (705, 708, 707, 704), (704, 707, 706, 703), (702, 686, 683), (681, 684, 709), (702, 689, 686), (684, 687, 709), (687, 690, 709), (702, 692, 689), (690, 693, 709), (702, 695, 692), (693, 696, 709), (702, 698, 695), (696, 699, 709), (702, 701, 698), (699, 703, 709), (702, 705, 701), (703, 706, 709), (702, 708, 705), (643, 637, 639, 642), (746, 713, 735, 750), (716, 720, 719, 715), (715, 719, 718, 714), (719, 722, 721, 718), (720, 723, 722, 719), (722, 725, 724, 721), (723, 726, 725, 722), (726, 729, 728, 725), (725, 728, 727, 724), (729, 733, 732, 728), (728, 732, 731, 727), (714, 718, 730), (717, 720, 716), (717, 723, 720), (718, 721, 730), (721, 724, 730), (717, 726, 723), (724, 727, 730), (717, 729, 726), (727, 731, 730), (717, 733, 729), (733, 716, 715, 732), (731, 714, 730), (717, 716, 733), (732, 715, 714, 731), (746, 786, 763, 748, 738, 713), (748, 749, 711, 738), (749, 747, 736, 711), (736, 713, 738, 711), (710, 737, 712, 734), (735, 739, 743, 742), (754, 734, 741, 755), (734, 712, 740, 741), (713, 736, 739, 735), (753, 752, 742, 743), (755, 741, 745, 756), (750, 735, 742, 752), (741, 740, 744, 745), (760, 750, 752, 761), (739, 751, 753, 743), (756, 761, 752, 753), (736, 747, 751, 739), (759, 754, 747, 749), (758, 759, 749, 748), (787, 762, 769, 789), (757, 746, 750, 760), (712, 757, 760, 740), (712, 737, 758, 762, 787, 757), (737, 710, 759, 758), (710, 734, 754, 759), (745, 744, 761, 756), (740, 760, 761, 744), (751, 755, 756, 753), (747, 754, 755, 751), (786, 746, 765, 788), (767, 768, 773, 771), (762, 758, 766, 769), (758, 748, 767, 766), (748, 763, 768, 767), (746, 757, 764, 765), (766, 767, 771, 770), (769, 766, 770, 772), (777, 776, 780, 781), (770, 771, 775, 774), (764, 789, 788, 765), (773, 768, 788, 777, 775, 771), (779, 781, 785, 783), (776, 774, 778, 780), (775, 777, 781, 779), (774, 775, 779, 778), (784, 782, 783, 785), (778, 779, 783, 782), (781, 780, 784, 785), (780, 778, 782, 784), (763, 786, 788, 768), (757, 787, 789, 764), (772, 770, 774, 776, 789), (777, 788, 789, 776), (592, 588, 586, 589)])
me_cube_001.use_remesh_preserve_volume = False
me_cube_001.use_remesh_preserve_attributes = False
me_cube_001.use_mirror_vertex_groups = False
me_cube_001.update()
arm_armature = bpy.data.armatures.new('Armature')  # bones are not reproduced

# ---- objects
ob_armature = bpy.data.objects.new('Armature', arm_armature)
ob_cube = bpy.data.objects.new('Cube', me_cube_001)

# ---- transforms, parenting, visibility, modifiers, constraints
ob_armature.location = (-0.02818, 0.009143, 5.253)
ob_armature.lineart.crease_threshold = 0.0
ob_cube.parent = ob_armature
ob_cube.matrix_parent_inverse = Matrix(((1.0, 0.0, 0.0, 0.02818), (0.0, 1.0, 1.164e-10, -0.009143), (0.0, 0.0, 1.0, -4.823), (0.0, 0.0, 0.0, 1.0)))
ob_cube.location = (-0.005803, 0.8416, 6.793)
ob_cube.scale = (0.8627, 0.8627, 0.8627)
ob_cube.lineart.crease_threshold = 0.0
_vg = ob_cube.vertex_groups.new(name='Hip')
_vg.add([24, 25, 26, 27, 28, 29, 30, 31, 32, 33, 34, 35, 423, 424, 425, 426, 427, 428, 429, 430, 431, 432, 433, 434, 435, 436, 437, 438, 439, 440], 1.0, 'REPLACE')
_vg = ob_cube.vertex_groups.new(name='Spine')
_vg.add([0, 1, 2, 3, 4, 5, 6, 7, 8, 9, 10, 11, 12, 13, 14, 15, 16, 17, 377, 378, 379, 380, 381, 382, 383, 384, 385, 386, 387, 388, 389, 390, 391, 392, 393, 394, 395, 396, 397, 398, 399, 400, 401, 402, 403, 404, 405, 406, 407, 408], 1.0, 'REPLACE')
_vg = ob_cube.vertex_groups.new(name='Head')
_vg.add([18, 19, 20, 21, 22, 23, 276, 277, 278, 279, 280, 281, 282, 283, 284, 285, 286, 287, 288, 289, 290, 291, 292, 293, 294, 295, 296, 409, 410, 411, 412, 413, 414, 415, 416, 417, 418, 419, 420, 421, 422, 681, 682, 683, 684, 685, 686, 687, 688, 689, 690, 691, 692, 693, 694, 695, 696, 697, 698, 699, 700, 701, 702, 703, 704, 705, 706, 707, 708, 709], 1.0, 'REPLACE')
_vg = ob_cube.vertex_groups.new(name='Hand.L')
for _i, _w in zip([229, 231, 237, 238, 250, 253, 255, 297, 298, 299, 300, 301, 302, 303, 304, 305, 306, 307, 308, 309, 310, 311, 312, 313, 314, 315, 316, 317, 318, 319, 320, 321, 322, 323, 324, 325, 326, 327, 328, 329, 330, 331, 332, 333, 334, 335, 336, 337, 338, 339, 340, 341, 342, 343, 344, 345, 346, 347, 348, 349, 350, 351, 352, 353, 354, 355, 356, 357, 358, 359, 360, 361, 362, 363, 364, 365, 366, 367, 368, 369, 370, 371, 372, 373, 374, 375, 376], [0.0, 0.0, 0.0, 0.0, 0.0, 0.0, 0.0, 1.0, 1.0, 1.0, 1.0, 1.0, 1.0, 1.0, 1.0, 1.0, 1.0, 1.0, 1.0, 1.0, 1.0, 1.0, 1.0, 1.0, 1.0, 1.0, 1.0, 1.0, 1.0, 1.0, 1.0, 1.0, 1.0, 1.0, 1.0, 1.0, 1.0, 1.0, 1.0, 1.0, 1.0, 1.0, 1.0, 1.0, 1.0, 1.0, 1.0, 1.0, 1.0, 1.0, 1.0, 1.0, 1.0, 1.0, 1.0, 1.0, 1.0, 1.0, 1.0, 1.0, 1.0, 1.0, 1.0, 1.0, 1.0, 1.0, 1.0, 1.0, 1.0, 1.0, 1.0, 1.0, 1.0, 1.0, 1.0, 1.0, 1.0, 1.0, 1.0, 1.0, 1.0, 1.0, 1.0, 1.0, 1.0, 1.0, 1.0]): _vg.add([_i], _w, 'REPLACE')
_vg = ob_cube.vertex_groups.new(name='Hand.R')
for _i, _w in zip([634, 636, 642, 643, 710, 711, 712, 713, 714, 715, 716, 717, 718, 719, 720, 721, 722, 723, 724, 725, 726, 727, 728, 729, 730, 731, 732, 733, 734, 735, 736, 737, 738, 739, 740, 741, 742, 743, 744, 745, 746, 747, 748, 749, 750, 751, 752, 753, 754, 755, 756, 757, 758, 759, 760, 761, 762, 763, 764, 765, 766, 767, 768, 769, 770, 771, 772, 773, 774, 775, 776, 777, 778, 779, 780, 781, 782, 783, 784, 785, 786, 787, 788, 789], [0.3259, 0.0, 0.07817, 0.0, 1.0, 1.0, 1.0, 1.0, 1.0, 1.0, 1.0, 1.0, 1.0, 1.0, 1.0, 1.0, 1.0, 1.0, 1.0, 1.0, 1.0, 1.0, 1.0, 1.0, 1.0, 1.0, 1.0, 1.0, 1.0, 1.0, 1.0, 1.0, 1.0, 1.0, 1.0, 1.0, 1.0, 1.0, 1.0, 1.0, 1.0, 1.0, 1.0, 1.0, 1.0, 1.0, 1.0, 1.0, 1.0, 1.0, 1.0, 1.0, 1.0, 1.0, 1.0, 1.0, 1.0, 1.0, 1.0, 1.0, 1.0, 1.0, 1.0, 1.0, 1.0, 1.0, 1.0, 1.0, 1.0, 1.0, 1.0, 1.0, 1.0, 1.0, 1.0, 1.0, 1.0, 1.0, 1.0, 1.0, 1.0, 1.0, 1.0, 1.0]): _vg.add([_i], _w, 'REPLACE')
_vg = ob_cube.vertex_groups.new(name='Foot.L')
_vg.add([88, 89, 142, 143, 144, 145, 146, 147, 148, 149, 150, 151, 152, 153, 154, 155, 156, 157, 158, 159, 160, 161, 162, 163, 164, 165, 166, 167, 168, 169, 170, 171], 1.0, 'REPLACE')
_vg = ob_cube.vertex_groups.new(name='Foot.R')
_vg.add([493, 494, 547, 548, 549, 550, 551, 552, 553, 554, 555, 556, 557, 558, 559, 560, 561, 562, 563, 564, 565, 566, 567, 568, 569, 570, 571, 572, 573, 574, 575, 576], 1.0, 'REPLACE')
_vg = ob_cube.vertex_groups.new(name='UpArm.L')
_vg.add([172, 173, 174, 175, 176, 177, 178, 179, 180, 181, 182, 183, 184, 185, 186, 187, 188, 189, 190, 191, 192, 193, 194, 195, 196, 197, 198, 199, 200, 201, 202, 203, 256, 257, 258, 259, 260, 261, 262, 263, 264, 265, 266, 267, 268, 269, 270, 271, 272, 273, 274, 275], 1.0, 'REPLACE')
_vg = ob_cube.vertex_groups.new(name='LowArm.L')
_vg.add([204, 205, 206, 207, 208, 209, 210, 211, 212, 213, 214, 215, 216, 217, 218, 219, 220, 221, 222, 223, 224, 225, 226, 227, 228, 229, 230, 231, 232, 233, 234, 235, 236, 237, 238, 239, 240, 241, 242, 243, 244, 245, 246, 247, 248, 249, 250, 251, 252, 253, 254, 255], 1.0, 'REPLACE')
_vg = ob_cube.vertex_groups.new(name='UpArm.R')
for _i, _w in zip([173, 175, 177, 179, 180, 182, 185, 186, 196, 197, 198, 199, 200, 201, 202, 203, 204, 205, 206, 208, 209, 210, 211, 212, 213, 214, 215, 216, 217, 218, 219, 220, 221, 223, 224, 225, 226, 227, 228, 229, 230, 231, 232, 233, 234, 235, 236, 237, 238, 239, 240, 241, 242, 243, 244, 245, 246, 247, 248, 249, 250, 251, 252, 253, 254, 255, 297, 298, 299, 300, 301, 302, 303, 304, 305, 306, 307, 308, 309, 310, 311, 312, 313, 314, 315, 316, 317, 318, 319, 320, 321, 322, 323, 324, 325, 326, 327, 328, 329, 330, 331, 332, 333, 334, 335, 336, 337, 338, 339, 340, 341, 342, 343, 344, 345, 346, 347, 348, 349, 350, 351, 352, 353, 354, 355, 356, 357, 358, 359, 360, 361, 362, 363, 364, 365, 366, 367, 368, 369, 370, 371, 372, 373, 374, 375, 376, 577, 578, 579, 580, 581, 582, 583, 584, 585, 586, 587, 588, 589, 590, 591, 592, 593, 594, 595, 596, 597, 598, 599, 600, 601, 602, 603, 604, 605, 606, 607, 608, 661, 662, 663, 664, 665, 666, 667, 668, 669, 670, 671, 672, 673, 674, 675, 676, 677, 678, 679, 680], [0.0, 0.0, 0.0, 0.0, 0.0, 0.0, 0.0, 0.0, 0.0, 0.0, 0.0, 0.0, 0.0, 0.0, 0.0, 0.0, 0.0, 0.0, 0.0, 0.0, 0.0, 0.0, 0.0, 0.0, 0.0, 0.0, 0.0, 0.0, 0.0, 0.0, 0.0, 0.0, 0.0, 0.0, 0.0, 0.0, 0.0, 0.0, 0.0, 0.0, 0.0, 0.0, 0.0, 0.0, 0.0, 0.0, 0.0, 0.0, 0.0, 0.0, 0.0, 0.0, 0.0, 0.0, 0.0, 0.0, 0.0, 0.0, 0.0, 0.0, 0.0, 0.0, 0.0, 0.0, 0.0, 0.0, 0.0, 0.0, 0.0, 0.0, 0.0, 0.0, 0.0, 0.0, 0.0, 0.0, 0.0, 0.0, 0.0, 0.0, 0.0, 0.0, 0.0, 0.0, 0.0, 0.0, 0.0, 0.0, 0.0, 0.0, 0.0, 0.0, 0.0, 0.0, 0.0, 0.0, 0.0, 0.0, 0.0, 0.0, 0.0, 0.0, 0.0, 0.0, 0.0, 0.0, 0.0, 0.0, 0.0, 0.0, 0.0, 0.0, 0.0, 0.0, 0.0, 0.0, 0.0, 0.0, 0.0, 0.0, 0.0, 0.0, 0.0, 0.008122, 0.0, 0.0, 0.0, 0.0, 0.0, 0.0, 0.0, 0.0, 0.0, 0.0, 0.0, 0.0, 0.0, 0.0, 0.0, 0.0, 0.0, 0.0, 0.0, 0.0, 0.0, 0.0, 1.0, 1.0, 1.0, 1.0, 1.0, 1.0, 1.0, 1.0, 1.0, 1.0, 1.0, 1.0, 1.0, 1.0, 1.0, 1.0, 1.0, 1.0, 1.0, 1.0, 1.0, 1.0, 1.0, 1.0, 1.0, 1.0, 1.0, 1.0, 1.0, 1.0, 1.0, 1.0, 1.0, 1.0, 1.0, 1.0, 1.0, 1.0, 1.0, 1.0, 1.0, 1.0, 1.0, 1.0, 1.0, 1.0, 1.0, 1.0, 1.0, 1.0, 1.0, 1.0]): _vg.add([_i], _w, 'REPLACE')
_vg = ob_cube.vertex_groups.new(name='LowArm.R')
_vg.add([609, 610, 611, 612, 613, 614, 615, 616, 617, 618, 619, 620, 621, 622, 623, 624, 625, 626, 627, 628, 629, 630, 631, 632, 633, 634, 635, 636, 637, 638, 639, 640, 641, 642, 643, 644, 645, 646, 647, 648, 649, 650, 651, 652, 653, 654, 655, 656, 657, 658, 659, 660], 1.0, 'REPLACE')
_vg = ob_cube.vertex_groups.new(name='UpLeg.L')
for _i, _w in zip([36, 37, 38, 39, 40, 41, 42, 43, 44, 45, 46, 47, 48, 49, 50, 51, 52, 53, 54, 55, 56, 57, 58, 59, 60, 61, 62, 63, 64, 65, 66, 67, 68, 69, 70, 71, 72, 73, 74, 75, 76, 77, 78, 79, 80, 81, 82, 83, 84, 85, 86, 87, 403, 407, 423, 425, 426, 430, 431, 432, 433, 435, 437, 439, 440, 441, 442, 443, 448, 449, 450, 451, 452, 453, 454, 455, 456, 457, 459, 460, 461, 462, 465, 472, 476, 478, 479, 481, 483], [1.0, 1.0, 1.0, 1.0, 1.0, 1.0, 1.0, 1.0, 1.0, 1.0, 1.0, 1.0, 1.0, 1.0, 1.0, 1.0, 1.0, 1.0, 1.0, 1.0, 1.0, 1.0, 1.0, 1.0, 1.0, 1.0, 1.0, 1.0, 1.0, 1.0, 1.0, 1.0, 1.0, 1.0, 1.0, 1.0, 1.0, 1.0, 1.0, 1.0, 1.0, 1.0, 1.0, 1.0, 1.0, 1.0, 1.0, 1.0, 1.0, 1.0, 1.0, 1.0, 0.0, 0.0, 0.0, 0.0, 0.0, 0.0, 0.0, 0.0, 0.0, 0.0, 0.0, 0.0, 0.0, 0.0, 0.0, 0.0, 0.0, 0.0, 0.0, 0.0, 0.0, 0.0, 0.0, 0.0, 0.0, 0.0, 0.0, 0.0, 0.0, 0.0, 0.0, 0.0, 0.0, 0.0, 0.0, 0.0, 0.0]): _vg.add([_i], _w, 'REPLACE')
_vg = ob_cube.vertex_groups.new(name='LowLeg.L')
_vg.add([90, 91, 92, 93, 94, 95, 96, 97, 98, 99, 100, 101, 102, 103, 104, 105, 106, 107, 108, 109, 110, 111, 112, 113, 114, 115, 116, 117, 118, 119, 120, 121, 122, 123, 124, 125, 126, 127, 128, 129, 130, 131, 132, 133, 134, 135, 136, 137, 138, 139, 140, 141], 1.0, 'REPLACE')
_vg = ob_cube.vertex_groups.new(name='UpLeg.R')
_vg.add([441, 442, 443, 444, 445, 446, 447, 448, 449, 450, 451, 452, 453, 454, 455, 456, 457, 458, 459, 460, 461, 462, 463, 464, 465, 466, 467, 468, 469, 470, 471, 472, 473, 474, 475, 476, 477, 478, 479, 480, 481, 482, 483, 484, 485, 486, 487, 488, 489, 490, 491, 492], 1.0, 'REPLACE')
_vg = ob_cube.vertex_groups.new(name='LowLeg.R')
_vg.add([495, 496, 497, 498, 499, 500, 501, 502, 503, 504, 505, 506, 507, 508, 509, 510, 511, 512, 513, 514, 515, 516, 517, 518, 519, 520, 521, 522, 523, 524, 525, 526, 527, 528, 529, 530, 531, 532, 533, 534, 535, 536, 537, 538, 539, 540, 541, 542, 543, 544, 545, 546], 1.0, 'REPLACE')
_m = ob_cube.modifiers.new('Armature', 'ARMATURE')
_m.object = ob_armature

# ---- collection membership
col_collection_1.objects.link(ob_armature)
col_collection_1.objects.link(ob_cube)

# ---- scene / render settings (as saved in the file)
scene.frame_start = 1; scene.frame_end = 48; scene.frame_set(30)
scene.render.engine = 'BLENDER_EEVEE_NEXT'
scene.render.resolution_percentage = 50
scene.render.dither_intensity = 0.0
scene.cycles.use_denoising = False
scene.cycles.samples = 10
scene.cycles.sampling_pattern = 'TABULATED_SOBOL'
scene.cycles.light_sampling_threshold = 0.0
scene.cycles.use_adaptive_sampling = False
scene.cycles.use_light_tree = False
scene.cycles.blur_glossy = 0.0
scene.cycles.pixel_filter_type = 'GAUSSIAN'
scene.cycles.sample_clamp_indirect = 0.0
scene.view_settings.view_transform = 'Standard'
bpy.context.view_layer.update()

# ---- added for rendering (the .blend has no active camera and no usable light): camera, sun
cam_auto = bpy.data.cameras.new('AutoCamera')
cam_auto.lens = 50.0
cam_auto.sensor_width = 36.0
cam_auto.clip_end = 1000.0
ob_auto_camera = bpy.data.objects.new('AutoCamera', cam_auto)
scene.collection.objects.link(ob_auto_camera)
ob_auto_camera.location = (10.911, -13.2608, 14.0486)
ob_auto_camera.rotation_euler = (1.09748, -7.21219e-08, 0.694738)
scene.camera = ob_auto_camera
light_auto_sun = bpy.data.lights.new('AutoSun', 'SUN')
light_auto_sun.energy = 3.0
light_auto_sun.angle = 0.0523599
ob_auto_sun = bpy.data.objects.new('AutoSun', light_auto_sun)
scene.collection.objects.link(ob_auto_sun)
ob_auto_sun.rotation_euler = (0.872665, 0.174533, 0.523599)
bpy.context.view_layer.update()
